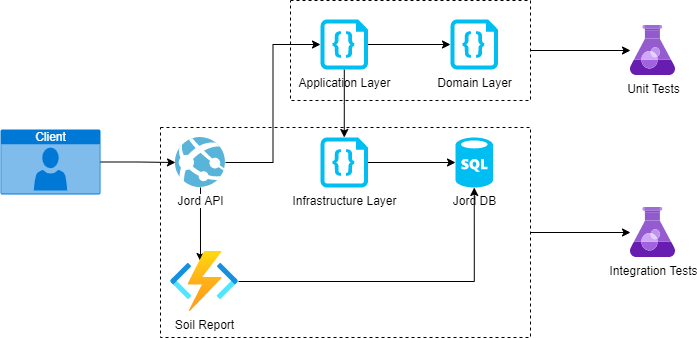

The diagram above was exported from draw.io. Its source (the exported page's mxGraphModel, read from the mxfile embedded in the PNG):
<mxGraphModel dx="1038" dy="579" grid="1" gridSize="10" guides="1" tooltips="1" connect="1" arrows="1" fold="1" page="1" pageScale="1" pageWidth="850" pageHeight="1100" math="0" shadow="0">
  <root>
    <mxCell id="0" />
    <mxCell id="1" parent="0" />
    <mxCell id="cW6b8dSMW1RN4-OxaNVa-22" style="edgeStyle=orthogonalEdgeStyle;rounded=0;orthogonalLoop=1;jettySize=auto;html=1;" edge="1" parent="1" source="cW6b8dSMW1RN4-OxaNVa-18" target="cW6b8dSMW1RN4-OxaNVa-21">
      <mxGeometry relative="1" as="geometry" />
    </mxCell>
    <mxCell id="cW6b8dSMW1RN4-OxaNVa-18" value="" style="rounded=0;whiteSpace=wrap;html=1;dashed=1;" vertex="1" parent="1">
      <mxGeometry x="180" y="210" width="370" height="210" as="geometry" />
    </mxCell>
    <mxCell id="cW6b8dSMW1RN4-OxaNVa-20" style="edgeStyle=orthogonalEdgeStyle;rounded=0;orthogonalLoop=1;jettySize=auto;html=1;entryX=0;entryY=0.5;entryDx=0;entryDy=0;entryPerimeter=0;" edge="1" parent="1" source="cW6b8dSMW1RN4-OxaNVa-17" target="cW6b8dSMW1RN4-OxaNVa-19">
      <mxGeometry relative="1" as="geometry" />
    </mxCell>
    <mxCell id="cW6b8dSMW1RN4-OxaNVa-17" value="" style="rounded=0;whiteSpace=wrap;html=1;dashed=1;" vertex="1" parent="1">
      <mxGeometry x="310" y="83" width="240" height="100" as="geometry" />
    </mxCell>
    <mxCell id="cW6b8dSMW1RN4-OxaNVa-4" style="edgeStyle=orthogonalEdgeStyle;rounded=0;orthogonalLoop=1;jettySize=auto;html=1;exitX=1;exitY=0.5;exitDx=0;exitDy=0;exitPerimeter=0;" edge="1" parent="1" source="cW6b8dSMW1RN4-OxaNVa-23" target="cW6b8dSMW1RN4-OxaNVa-2">
      <mxGeometry relative="1" as="geometry">
        <mxPoint x="110" y="245" as="sourcePoint" />
      </mxGeometry>
    </mxCell>
    <mxCell id="cW6b8dSMW1RN4-OxaNVa-5" style="edgeStyle=orthogonalEdgeStyle;rounded=0;orthogonalLoop=1;jettySize=auto;html=1;entryX=0;entryY=0.5;entryDx=0;entryDy=0;entryPerimeter=0;" edge="1" parent="1" source="cW6b8dSMW1RN4-OxaNVa-2" target="cW6b8dSMW1RN4-OxaNVa-3">
      <mxGeometry relative="1" as="geometry" />
    </mxCell>
    <mxCell id="cW6b8dSMW1RN4-OxaNVa-15" style="edgeStyle=orthogonalEdgeStyle;rounded=0;orthogonalLoop=1;jettySize=auto;html=1;entryX=0.441;entryY=0.167;entryDx=0;entryDy=0;entryPerimeter=0;" edge="1" parent="1" source="cW6b8dSMW1RN4-OxaNVa-2" target="cW6b8dSMW1RN4-OxaNVa-14">
      <mxGeometry relative="1" as="geometry" />
    </mxCell>
    <mxCell id="cW6b8dSMW1RN4-OxaNVa-2" value="Jord API" style="aspect=fixed;html=1;points=[];align=center;image;fontSize=12;image=img/lib/mscae/App_Services.svg;" vertex="1" parent="1">
      <mxGeometry x="195" y="220" width="50" height="50" as="geometry" />
    </mxCell>
    <mxCell id="cW6b8dSMW1RN4-OxaNVa-7" style="edgeStyle=orthogonalEdgeStyle;rounded=0;orthogonalLoop=1;jettySize=auto;html=1;entryX=0;entryY=0.5;entryDx=0;entryDy=0;entryPerimeter=0;" edge="1" parent="1" source="cW6b8dSMW1RN4-OxaNVa-3" target="cW6b8dSMW1RN4-OxaNVa-6">
      <mxGeometry relative="1" as="geometry" />
    </mxCell>
    <mxCell id="cW6b8dSMW1RN4-OxaNVa-9" style="edgeStyle=orthogonalEdgeStyle;rounded=0;orthogonalLoop=1;jettySize=auto;html=1;entryX=0.5;entryY=0;entryDx=0;entryDy=0;entryPerimeter=0;" edge="1" parent="1" source="cW6b8dSMW1RN4-OxaNVa-3" target="cW6b8dSMW1RN4-OxaNVa-8">
      <mxGeometry relative="1" as="geometry" />
    </mxCell>
    <mxCell id="cW6b8dSMW1RN4-OxaNVa-3" value="Application Layer" style="verticalLabelPosition=bottom;html=1;verticalAlign=top;align=center;strokeColor=none;fillColor=#00BEF2;shape=mxgraph.azure.code_file;pointerEvents=1;" vertex="1" parent="1">
      <mxGeometry x="340" y="102" width="47.5" height="50" as="geometry" />
    </mxCell>
    <mxCell id="cW6b8dSMW1RN4-OxaNVa-6" value="Domain Layer" style="verticalLabelPosition=bottom;html=1;verticalAlign=top;align=center;strokeColor=none;fillColor=#00BEF2;shape=mxgraph.azure.code_file;pointerEvents=1;" vertex="1" parent="1">
      <mxGeometry x="470" y="102" width="47.5" height="50" as="geometry" />
    </mxCell>
    <mxCell id="cW6b8dSMW1RN4-OxaNVa-13" style="edgeStyle=orthogonalEdgeStyle;rounded=0;orthogonalLoop=1;jettySize=auto;html=1;entryX=0;entryY=0.5;entryDx=0;entryDy=0;entryPerimeter=0;" edge="1" parent="1" source="cW6b8dSMW1RN4-OxaNVa-8" target="cW6b8dSMW1RN4-OxaNVa-11">
      <mxGeometry relative="1" as="geometry" />
    </mxCell>
    <mxCell id="cW6b8dSMW1RN4-OxaNVa-8" value="Infrastructure Layer" style="verticalLabelPosition=bottom;html=1;verticalAlign=top;align=center;strokeColor=none;fillColor=#00BEF2;shape=mxgraph.azure.code_file;pointerEvents=1;" vertex="1" parent="1">
      <mxGeometry x="340" y="220" width="47.5" height="50" as="geometry" />
    </mxCell>
    <mxCell id="cW6b8dSMW1RN4-OxaNVa-11" value="Jord DB" style="verticalLabelPosition=bottom;html=1;verticalAlign=top;align=center;strokeColor=none;fillColor=#00BEF2;shape=mxgraph.azure.sql_database;" vertex="1" parent="1">
      <mxGeometry x="475" y="220" width="37.5" height="50" as="geometry" />
    </mxCell>
    <mxCell id="cW6b8dSMW1RN4-OxaNVa-16" style="edgeStyle=orthogonalEdgeStyle;rounded=0;orthogonalLoop=1;jettySize=auto;html=1;entryX=0.5;entryY=1;entryDx=0;entryDy=0;entryPerimeter=0;" edge="1" parent="1" source="cW6b8dSMW1RN4-OxaNVa-14" target="cW6b8dSMW1RN4-OxaNVa-11">
      <mxGeometry relative="1" as="geometry" />
    </mxCell>
    <mxCell id="cW6b8dSMW1RN4-OxaNVa-14" value="Soil Report" style="aspect=fixed;html=1;points=[];align=center;image;fontSize=12;image=img/lib/azure2/iot/Function_Apps.svg;" vertex="1" parent="1">
      <mxGeometry x="190" y="334" width="68" height="60" as="geometry" />
    </mxCell>
    <mxCell id="cW6b8dSMW1RN4-OxaNVa-19" value="Unit Tests" style="aspect=fixed;html=1;points=[];align=center;image;fontSize=12;image=img/lib/mscae/Azure_Test_Plans.svg;dashed=1;" vertex="1" parent="1">
      <mxGeometry x="650" y="108" width="45" height="50" as="geometry" />
    </mxCell>
    <mxCell id="cW6b8dSMW1RN4-OxaNVa-21" value="Integration Tests" style="aspect=fixed;html=1;points=[];align=center;image;fontSize=12;image=img/lib/mscae/Azure_Test_Plans.svg;dashed=1;" vertex="1" parent="1">
      <mxGeometry x="650" y="290" width="45" height="50" as="geometry" />
    </mxCell>
    <mxCell id="cW6b8dSMW1RN4-OxaNVa-23" value="Client" style="html=1;strokeColor=none;fillColor=#0079D6;labelPosition=center;verticalLabelPosition=middle;verticalAlign=top;align=center;fontSize=12;outlineConnect=0;spacingTop=-6;fontColor=#FFFFFF;shape=mxgraph.sitemap.user;dashed=1;" vertex="1" parent="1">
      <mxGeometry x="20" y="212" width="100" height="65" as="geometry" />
    </mxCell>
  </root>
</mxGraphModel>